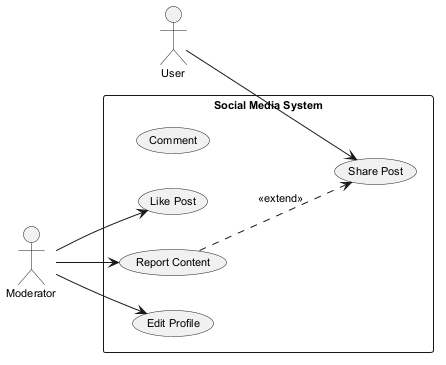

The diagram above was rendered by PlantUML. Its source (embedded in the PNG):
@startuml
skinparam backgroundColor #FFFFFF
skinparam classBackgroundColor #E8F4FA
skinparam classBorderColor #2C7DA0
skinparam defaultFontSize 11
left to right direction
actor "User" as User
actor "Moderator" as Moderator
rectangle "Social Media System" {
  usecase "Share Post" as UC_SharePost
  usecase "Comment" as UC_Comment
  usecase "Like Post" as UC_LikePost
  usecase "Report Content" as UC_ReportContent
  usecase "Edit Profile" as UC_EditProfile
}
User --> UC_SharePost
Moderator --> UC_EditProfile
Moderator --> UC_LikePost
Moderator --> UC_ReportContent
UC_ReportContent ..> UC_SharePost : <<extend>>
@enduml